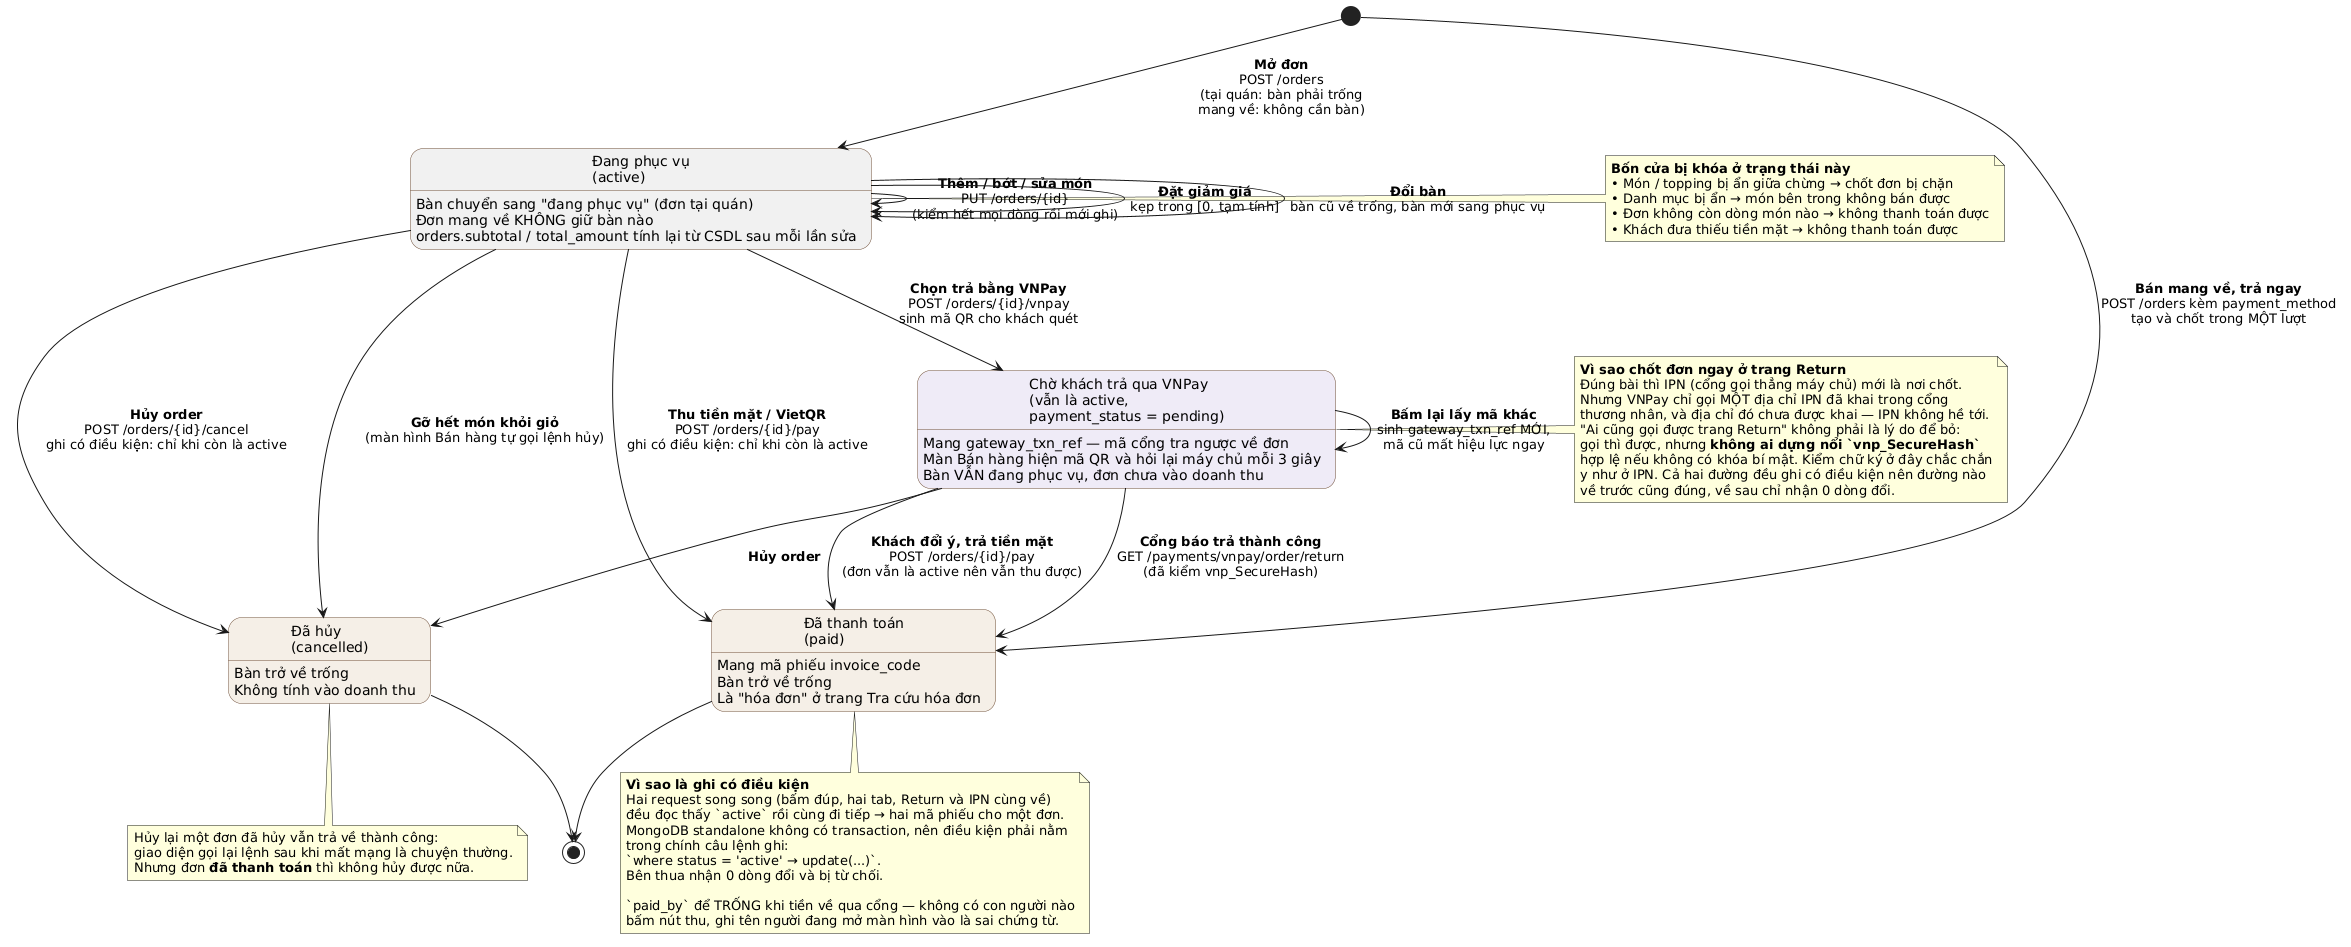

The diagram above was rendered by PlantUML. Its source (embedded in the PNG):
@startuml
' So do TRANG THAI cua mot don hang tai quay (viec 4.6.1).
' draw.io -> + (Insert) -> Advanced -> PlantUML... dan tron khoi nay.
'
' NGUON: App\Http\Controllers\OrderController (store / update / pay / cancel),
' OrderPaymentController (taoLienKetVnpay), PaymentGatewayController
' (vnpayOrderReturn / vnpayOrderIpn) va man hinh Ban hang src/app/user/sales/page.tsx.
' Moi mui ten o day deu co mot duong di that trong ma nguon — khong ve trang thai
' nao chua duoc cai dat.
'
' Ba trang thai luu o orders.status: active | paid | cancelled.
' "Cho VNPay" KHONG phai trang thai thu tu — don van la `active`, chi khac o
' orders.payment_status = 'pending'. Ve tach ra vi hanh vi cua no khac han: man
' hinh dang khoa cho tien ve, va tien co the ve MA KHONG AI bam nut nao.

skinparam shadowing false
skinparam state {
  BackgroundColor<<cuoi>> #F5EFE6
  BackgroundColor<<cho>> #EFEAF6
  BorderColor #6F4E37
}

[*] --> DangPhucVu : **Mở đơn**\nPOST /orders\n(tại quán: bàn phải trống\nmang về: không cần bàn)
[*] --> DaThanhToan : **Bán mang về, trả ngay**\nPOST /orders kèm payment_method\ntạo và chốt trong MỘT lượt

state "Đang phục vụ\n(active)" as DangPhucVu {
  DangPhucVu : Bàn chuyển sang "đang phục vụ" (đơn tại quán)
  DangPhucVu : Đơn mang về KHÔNG giữ bàn nào
  DangPhucVu : orders.subtotal / total_amount tính lại từ CSDL sau mỗi lần sửa
}

state "Chờ khách trả qua VNPay\n(vẫn là active,\npayment_status = pending)" as ChoVnpay <<cho>> {
  ChoVnpay : Mang gateway_txn_ref — mã cổng tra ngược về đơn
  ChoVnpay : Màn Bán hàng hiện mã QR và hỏi lại máy chủ mỗi 3 giây
  ChoVnpay : Bàn VẪN đang phục vụ, đơn chưa vào doanh thu
}

state "Đã thanh toán\n(paid)" as DaThanhToan <<cuoi>> {
  DaThanhToan : Mang mã phiếu invoice_code
  DaThanhToan : Bàn trở về trống
  DaThanhToan : Là "hóa đơn" ở trang Tra cứu hóa đơn
}

state "Đã hủy\n(cancelled)" as DaHuy <<cuoi>> {
  DaHuy : Bàn trở về trống
  DaHuy : Không tính vào doanh thu
}

DangPhucVu --> DangPhucVu : **Thêm / bớt / sửa món**\nPUT /orders/{id}\n(kiểm hết mọi dòng rồi mới ghi)
DangPhucVu --> DangPhucVu : **Đặt giảm giá**\nkẹp trong [0, tạm tính]
DangPhucVu --> DangPhucVu : **Đổi bàn**\nbàn cũ về trống, bàn mới sang phục vụ

DangPhucVu --> DaThanhToan : **Thu tiền mặt / VietQR**\nPOST /orders/{id}/pay\nghi có điều kiện: chỉ khi còn là active
DangPhucVu --> DaHuy : **Hủy order**\nPOST /orders/{id}/cancel\nghi có điều kiện: chỉ khi còn là active
DangPhucVu --> DaHuy : **Gỡ hết món khỏi giỏ**\n(màn hình Bán hàng tự gọi lệnh hủy)

DangPhucVu --> ChoVnpay : **Chọn trả bằng VNPay**\nPOST /orders/{id}/vnpay\nsinh mã QR cho khách quét
ChoVnpay --> ChoVnpay : **Bấm lại lấy mã khác**\nsinh gateway_txn_ref MỚI,\nmã cũ mất hiệu lực ngay
ChoVnpay --> DaThanhToan : **Cổng báo trả thành công**\nGET /payments/vnpay/order/return\n(đã kiểm vnp_SecureHash)
ChoVnpay --> DaThanhToan : **Khách đổi ý, trả tiền mặt**\nPOST /orders/{id}/pay\n(đơn vẫn là active nên vẫn thu được)
ChoVnpay --> DaHuy : **Hủy order**

DaThanhToan --> [*]
DaHuy --> [*]

note right of DangPhucVu
  **Bốn cửa bị khóa ở trạng thái này**
  • Món / topping bị ẩn giữa chừng → chốt đơn bị chặn
  • Danh mục bị ẩn → món bên trong không bán được
  • Đơn không còn dòng món nào → không thanh toán được
  • Khách đưa thiếu tiền mặt → không thanh toán được
end note

note right of ChoVnpay
  **Vì sao chốt đơn ngay ở trang Return**
  Đúng bài thì IPN (cổng gọi thẳng máy chủ) mới là nơi chốt.
  Nhưng VNPay chỉ gọi MỘT địa chỉ IPN đã khai trong cổng
  thương nhân, và địa chỉ đó chưa được khai — IPN không hề tới.
  "Ai cũng gọi được trang Return" không phải là lý do để bỏ:
  gọi thì được, nhưng **không ai dựng nổi `vnp_SecureHash`**
  hợp lệ nếu không có khóa bí mật. Kiểm chữ ký ở đây chắc chắn
  y như ở IPN. Cả hai đường đều ghi có điều kiện nên đường nào
  về trước cũng đúng, về sau chỉ nhận 0 dòng đổi.
end note

note bottom of DaThanhToan
  **Vì sao là ghi có điều kiện**
  Hai request song song (bấm đúp, hai tab, Return và IPN cùng về)
  đều đọc thấy `active` rồi cùng đi tiếp → hai mã phiếu cho một đơn.
  MongoDB standalone không có transaction, nên điều kiện phải nằm
  trong chính câu lệnh ghi:
  `where status = 'active' → update(...)`.
  Bên thua nhận 0 dòng đổi và bị từ chối.

  `paid_by` để TRỐNG khi tiền về qua cổng — không có con người nào
  bấm nút thu, ghi tên người đang mở màn hình vào là sai chứng từ.
end note

note bottom of DaHuy
  Hủy lại một đơn đã hủy vẫn trả về thành công:
  giao diện gọi lại lệnh sau khi mất mạng là chuyện thường.
  Nhưng đơn **đã thanh toán** thì không hủy được nữa.
end note
@enduml